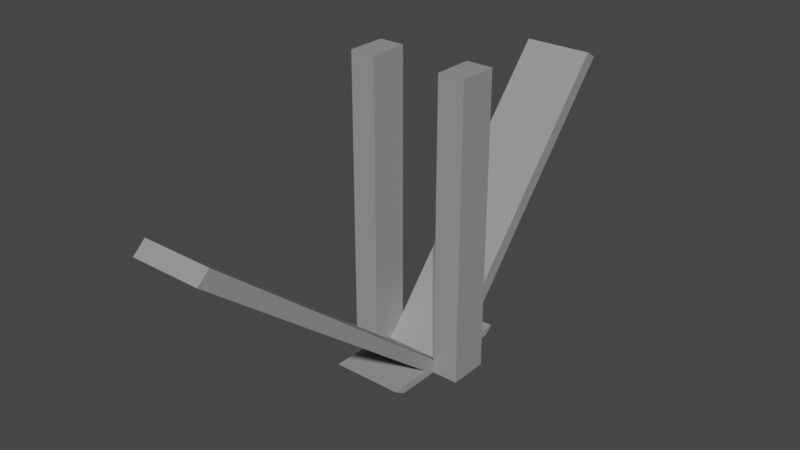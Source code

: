 # Source: BookStand.blend  (saved by Blender 3.2.14; exported with 4.5.12 LTS)
import bpy
from mathutils import Matrix  # noqa: F401  (used for matrix-valued properties, if any)

bpy.ops.wm.read_factory_settings(use_empty=True)
scene = bpy.context.scene
scene.name = 'Scene'

# ---- collections
col_collection = bpy.data.collections.new('Collection'); scene.collection.children.link(col_collection)

# ---- materials (node trees are filled in below, after node groups)
mat_g = bpy.data.materials.new('G')
mat_g.use_transparent_shadow = False

# ---- material node trees
mat_g.use_nodes = True; mat_g.node_tree.nodes.clear()
_N = mat_g.node_tree.nodes; _L = mat_g.node_tree.links
n0 = _N.new('ShaderNodeBsdfPrincipled'); n0.name = 'Principled BSDF'; n0.location = (10, 300)
n0.distribution = 'GGX'
n0.subsurface_method = 'RANDOM_WALK_SKIN'
n0.inputs[0].default_value = (0.3173, 0.3173, 0.3173, 1.0)
n0.inputs[3].default_value = 1.45
n0.inputs[27].default_value = (0.0, 0.0, 0.0, 1.0)
n0.inputs[28].default_value = 1.0
n1 = _N.new('ShaderNodeOutputMaterial'); n1.name = 'Material Output'; n1.location = (300, 300)
_L.new(n0.outputs[0], n1.inputs[0])
n1.is_active_output = True

# ---- world
world_world = bpy.data.worlds.new('World'); scene.world = world_world
world_world.use_nodes = True; world_world.node_tree.nodes.clear()
_N = world_world.node_tree.nodes; _L = world_world.node_tree.links
n0 = _N.new('ShaderNodeOutputWorld'); n0.name = 'World Output'; n0.location = (300, 300)
n1 = _N.new('ShaderNodeBackground'); n1.name = 'Background'; n1.location = (10, 300)
n1.inputs[0].default_value = (0.05088, 0.05088, 0.05088, 1.0)
_L.new(n1.outputs[0], n0.inputs[0])
n0.is_active_output = True
world_world.color = (0.05088, 0.05088, 0.05088)
world_world.use_sun_shadow = False
world_world.sun_shadow_jitter_overblur = 0.0

# ---- meshes
me_cylinder = bpy.data.meshes.new('Cylinder')
me_cylinder.from_pydata([(-0.04102, 0.02075, 13.36), (0.04102, 0.02075, 13.36), (-0.04102, 0.2796, 14.05), (0.04102, 0.2796, 14.05), (-0.04102, 0.04379, 13.36), (0.04102, 0.04379, 13.36), (-0.04102, 0.294, 14.03), (0.04102, 0.294, 14.03), (0.04102, -0.3013, 13.97), (-0.04102, -0.3013, 13.97), (0.04102, -0.002288, 13.36), (-0.04102, -0.002288, 13.36), (0.04102, -0.3156, 13.94), (-0.04102, -0.3156, 13.94), (0.07195, 0.02075, 13.36), (0.07195, 0.04379, 13.36), (0.07195, -0.002288, 13.36), (-0.07117, 0.02075, 13.36), (-0.07117, 0.04379, 13.36), (-0.07117, -0.002288, 13.36), (-0.04102, 0.02075, 14.17), (-0.04102, 0.04379, 14.17), (0.04102, 0.02075, 14.17), (0.04102, 0.04379, 14.17), (0.04102, -0.002288, 14.17), (-0.04102, -0.002288, 14.17), (0.07195, 0.02075, 14.17), (0.07195, 0.04379, 14.17), (0.07195, -0.002288, 14.17), (-0.07117, 0.02075, 14.17), (-0.07117, 0.04379, 14.17), (-0.07117, -0.002288, 14.17), (-0.04102, 0.03151, 13.38), (0.04102, 0.03151, 13.38), (-0.04102, 0.05419, 13.38), (0.04102, 0.05419, 13.38), (0.04102, -0.01585, 13.38), (-0.04102, -0.01585, 13.38), (0.04102, 0.006814, 13.38), (-0.04102, 0.006814, 13.38), (-0.04102, 0.1063, 13.38), (-0.04102, 0.09587, 13.36), (0.04102, 0.09587, 13.36), (0.04102, -0.06676, 13.38), (0.04102, -0.0532, 13.36), (-0.04102, -0.0532, 13.36), (0.04102, 0.1063, 13.38), (-0.04102, -0.06676, 13.38)], [], [(32, 2, 3, 33), (34, 35, 7, 6), (32, 0, 4, 34), (3, 2, 6, 7), (0, 1, 5, 4), (33, 3, 7, 35), (38, 8, 9, 39), (36, 37, 13, 12), (38, 1, 10, 36), (9, 8, 12, 13), (1, 0, 11, 10), (39, 9, 13, 37), (0, 4, 21, 20), (18, 17, 29, 30), (1, 5, 23, 22), (16, 14, 26, 28), (22, 24, 28, 26), (22, 23, 27, 26), (20, 25, 31, 29), (20, 21, 30, 29), (10, 16, 28, 24), (4, 18, 30, 21), (0, 11, 25, 20), (19, 17, 29, 31), (1, 10, 24, 22), (15, 14, 26, 27), (11, 19, 31, 25), (5, 15, 27, 23), (16, 10, 5, 15), (19, 11, 4, 18), (1, 33, 35, 5), (2, 32, 34, 6), (5, 35, 46, 42), (0, 32, 33, 1), (0, 39, 37, 11), (8, 38, 36, 12), (37, 36, 43, 47), (1, 38, 39, 0), (41, 42, 46, 40), (44, 45, 47, 43), (4, 5, 42, 41), (36, 10, 44, 43), (35, 34, 40, 46), (11, 37, 47, 45), (34, 4, 41, 40), (10, 11, 45, 44)])
_uv = me_cylinder.uv_layers.new(name='UVMap')
_uv.uv.foreach_set('vector', [0.0, 0.04156, 0.0, 1.0, 1.0, 1.0, 1.0, 0.04157, 0.0, 0.04156, 1.0, 0.04156, 1.0, 1.0, 0.0, 1.0, 0.0, 0.04156, 0.0, 0.0, 0.0, 0.0, 0.0, 0.04156, 1.0, 1.0, 0.0, 1.0, 0.0, 1.0, 1.0, 1.0, 0.0, 0.0, 1.0, 0.0, 1.0, 0.0, 0.0, 0.0, 1.0, 0.04157, 1.0, 1.0, 1.0, 1.0, 1.0, 0.04156, 0.0, 0.04328, 0.0, 1.0, 1.0, 1.0, 1.0, 0.04328, 0.0, 0.04328, 1.0, 0.04328, 1.0, 1.0, 0.0, 1.0, 0.0, 0.04328, 0.0, 0.0, 0.0, 0.0, 0.0, 0.04328, 1.0, 1.0, 0.0, 1.0, 0.0, 1.0, 1.0, 1.0, 0.0, 0.0, 1.0, 0.0, 1.0, 0.0, 0.0, 0.0, 1.0, 0.04328, 1.0, 1.0, 1.0, 1.0, 1.0, 0.04328, 0.0, 0.0, 0.0, 0.0, 0.0, 0.0, 0.0, 0.0, 0.0, 0.0, 0.0, 0.0, 0.0, 0.0, 0.0, 0.0, 1.0, 0.0, 1.0, 0.0, 1.0, 0.0, 1.0, 0.0, 0.0, 0.0, 0.0, 0.0, 0.0, 0.0, 0.0, 0.0, 0.0, 0.0, 0.0, 0.0, 0.0, 0.0, 0.0, 0.0, 1.0, 0.0, 1.0, 0.0, 1.0, 0.0, 1.0, 0.0, 1.0, 0.0, 1.0, 0.0, 1.0, 0.0, 1.0, 0.0, 0.0, 0.0, 0.0, 0.0, 0.0, 0.0, 0.0, 0.0, 0.0, 0.0, 0.0, 0.0, 0.0, 0.0, 0.0, 0.0, 0.0, 0.0, 0.0, 0.0, 0.0, 0.0, 0.0, 0.0, 1.0, 0.0, 1.0, 0.0, 1.0, 0.0, 1.0, 0.0, 0.0, 0.0, 0.0, 0.0, 0.0, 0.0, 0.0, 0.0, 0.0, 0.0, 0.0, 0.0, 0.0, 0.0, 0.0, 0.0, 0.0, 0.0, 0.0, 0.0, 0.0, 0.0, 0.0, 0.0, 0.0, 0.0, 0.0, 0.0, 0.0, 0.0, 0.0, 0.0, 0.0, 0.0, 0.0, 0.0, 0.0, 0.0, 0.0, 0.0, 0.0, 0.0, 0.0, 0.0, 0.0, 0.0, 0.0, 0.0, 0.0, 0.0, 0.0, 0.0, 0.0, 0.0, 0.0, 0.0, 1.0, 0.0, 1.0, 0.04157, 1.0, 0.04156, 1.0, 0.0, 0.0, 1.0, 0.0, 0.04156, 0.0, 0.04156, 0.0, 1.0, 1.0, 0.0, 1.0, 0.04156, 1.0, 0.04156, 1.0, 0.0, 0.0, 0.0, 0.0, 0.04156, 1.0, 0.04157, 1.0, 0.0, 1.0, 0.0, 1.0, 0.04328, 1.0, 0.04328, 1.0, 0.0, 0.0, 1.0, 0.0, 0.04328, 0.0, 0.04328, 0.0, 1.0, 1.0, 0.04328, 0.0, 0.04328, 0.0, 0.04328, 1.0, 0.04328, 0.0, 0.0, 0.0, 0.04328, 1.0, 0.04328, 1.0, 0.0, 0.0, 0.0, 1.0, 0.0, 1.0, 0.04156, 0.0, 0.04156, 0.0, 0.0, 1.0, 0.0, 1.0, 0.04328, 0.0, 0.04328, 0.0, 0.0, 1.0, 0.0, 1.0, 0.0, 0.0, 0.0, 0.0, 0.04328, 0.0, 0.0, 0.0, 0.0, 0.0, 0.04328, 1.0, 0.04156, 0.0, 0.04156, 0.0, 0.04156, 1.0, 0.04156, 1.0, 0.0, 1.0, 0.04328, 1.0, 0.04328, 1.0, 0.0, 0.0, 0.04156, 0.0, 0.0, 0.0, 0.0, 0.0, 0.04156, 0.0, 0.0, 1.0, 0.0, 1.0, 0.0, 0.0, 0.0])
me_cylinder.materials.append(mat_g)
me_cylinder.update()

# ---- objects
ob_cylinder = bpy.data.objects.new('Cylinder', me_cylinder)

# ---- transforms, parenting, visibility, modifiers, constraints
ob_cylinder.location = (0.0, 0.0, 0.0)
ob_cylinder.scale = (1.0, 1.0, 0.4278)

# ---- collection membership
col_collection.objects.link(ob_cylinder)

# ---- scene / render settings (as saved in the file)
scene.frame_start = 1; scene.frame_end = 250; scene.frame_set(1)
scene.render.engine = 'BLENDER_EEVEE_NEXT'
scene.cycles.sampling_pattern = 'TABULATED_SOBOL'
scene.cycles.use_light_tree = False
scene.view_settings.view_transform = 'Filmic'
bpy.context.view_layer.update()

# ---- added for rendering (the .blend has no active camera and no usable light): camera, sun
cam_auto = bpy.data.cameras.new('AutoCamera')
cam_auto.lens = 50.0
cam_auto.sensor_width = 36.0
cam_auto.clip_end = 1000.0
ob_auto_camera = bpy.data.objects.new('AutoCamera', cam_auto)
scene.collection.objects.link(ob_auto_camera)
ob_auto_camera.location = (0.663402, -0.806432, 6.4182)
ob_auto_camera.rotation_euler = (1.09748, -7.21219e-08, 0.694738)
scene.camera = ob_auto_camera
light_auto_sun = bpy.data.lights.new('AutoSun', 'SUN')
light_auto_sun.energy = 3.0
light_auto_sun.angle = 0.0523599
ob_auto_sun = bpy.data.objects.new('AutoSun', light_auto_sun)
scene.collection.objects.link(ob_auto_sun)
ob_auto_sun.rotation_euler = (0.872665, 0.174533, 0.523599)
bpy.context.view_layer.update()
